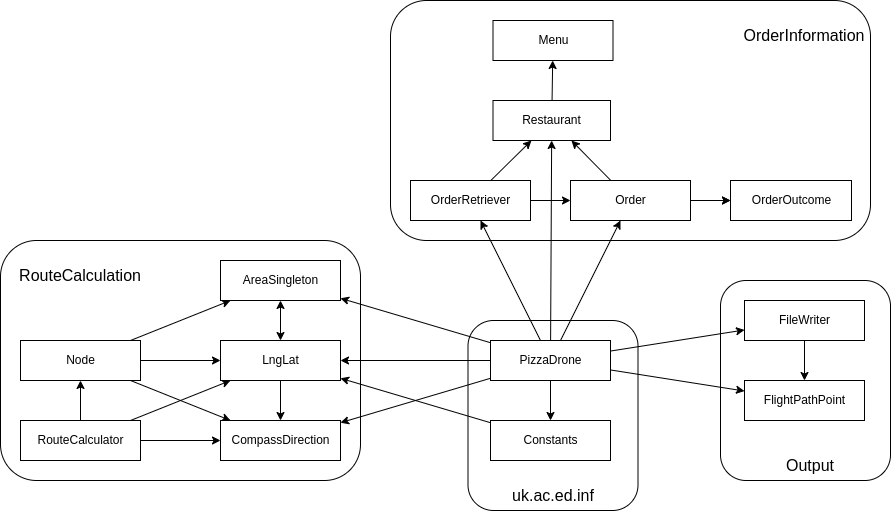

The diagram above was exported from draw.io. Its source (the exported page's mxGraphModel, read from the mxfile embedded in the PNG):
<mxGraphModel dx="2728" dy="2175" grid="1" gridSize="10" guides="1" tooltips="1" connect="1" arrows="1" fold="1" page="1" pageScale="1" pageWidth="827" pageHeight="1169" math="0" shadow="0">
  <root>
    <mxCell id="0" />
    <mxCell id="1" parent="0" />
    <mxCell id="j8cyMOU_VeSLMkmkHa7Y-8" value="" style="rounded=1;whiteSpace=wrap;html=1;" parent="1" vertex="1">
      <mxGeometry x="137.5" y="260" width="170" height="190" as="geometry" />
    </mxCell>
    <mxCell id="j8cyMOU_VeSLMkmkHa7Y-7" value="" style="rounded=1;whiteSpace=wrap;html=1;" parent="1" vertex="1">
      <mxGeometry x="390" y="220" width="170" height="200" as="geometry" />
    </mxCell>
    <mxCell id="j8cyMOU_VeSLMkmkHa7Y-6" value="" style="rounded=1;whiteSpace=wrap;html=1;" parent="1" vertex="1">
      <mxGeometry x="60" y="-60" width="480" height="240" as="geometry" />
    </mxCell>
    <mxCell id="j8cyMOU_VeSLMkmkHa7Y-5" value="" style="rounded=1;whiteSpace=wrap;html=1;" parent="1" vertex="1">
      <mxGeometry x="-330" y="180" width="360" height="240" as="geometry" />
    </mxCell>
    <mxCell id="ToIlYZgasr1mPtRwnKOM-1" value="Menu" style="html=1;" parent="1" vertex="1">
      <mxGeometry x="162.5" y="-40" width="120" height="40" as="geometry" />
    </mxCell>
    <mxCell id="UGSINwvp_ZaR-6rKfzYt-15" style="edgeStyle=none;rounded=0;orthogonalLoop=1;jettySize=auto;html=1;" parent="1" source="ToIlYZgasr1mPtRwnKOM-3" target="ToIlYZgasr1mPtRwnKOM-4" edge="1">
      <mxGeometry relative="1" as="geometry" />
    </mxCell>
    <mxCell id="UGSINwvp_ZaR-6rKfzYt-18" style="edgeStyle=none;rounded=0;orthogonalLoop=1;jettySize=auto;html=1;" parent="1" source="ToIlYZgasr1mPtRwnKOM-3" target="ToIlYZgasr1mPtRwnKOM-5" edge="1">
      <mxGeometry relative="1" as="geometry" />
    </mxCell>
    <mxCell id="UGSINwvp_ZaR-6rKfzYt-29" value="" style="edgeStyle=none;rounded=0;orthogonalLoop=1;jettySize=auto;html=1;" parent="1" source="ToIlYZgasr1mPtRwnKOM-3" target="ToIlYZgasr1mPtRwnKOM-4" edge="1">
      <mxGeometry relative="1" as="geometry" />
    </mxCell>
    <mxCell id="ToIlYZgasr1mPtRwnKOM-3" value="Order" style="html=1;" parent="1" vertex="1">
      <mxGeometry x="240" y="120" width="120" height="40" as="geometry" />
    </mxCell>
    <mxCell id="ToIlYZgasr1mPtRwnKOM-4" value="OrderOutcome" style="html=1;" parent="1" vertex="1">
      <mxGeometry x="400" y="120" width="121" height="40" as="geometry" />
    </mxCell>
    <mxCell id="UGSINwvp_ZaR-6rKfzYt-19" style="edgeStyle=none;rounded=0;orthogonalLoop=1;jettySize=auto;html=1;" parent="1" source="ToIlYZgasr1mPtRwnKOM-5" target="ToIlYZgasr1mPtRwnKOM-1" edge="1">
      <mxGeometry relative="1" as="geometry" />
    </mxCell>
    <mxCell id="ToIlYZgasr1mPtRwnKOM-5" value="Restaurant" style="html=1;" parent="1" vertex="1">
      <mxGeometry x="162.5" y="40" width="117.5" height="40" as="geometry" />
    </mxCell>
    <mxCell id="UGSINwvp_ZaR-6rKfzYt-17" style="edgeStyle=none;rounded=0;orthogonalLoop=1;jettySize=auto;html=1;" parent="1" source="ToIlYZgasr1mPtRwnKOM-6" target="ToIlYZgasr1mPtRwnKOM-7" edge="1">
      <mxGeometry relative="1" as="geometry" />
    </mxCell>
    <mxCell id="ToIlYZgasr1mPtRwnKOM-6" value="FileWriter" style="html=1;" parent="1" vertex="1">
      <mxGeometry x="414" y="240" width="120" height="40" as="geometry" />
    </mxCell>
    <mxCell id="ToIlYZgasr1mPtRwnKOM-7" value="FlightPathPoint" style="html=1;" parent="1" vertex="1">
      <mxGeometry x="414" y="320" width="120" height="40" as="geometry" />
    </mxCell>
    <mxCell id="UGSINwvp_ZaR-6rKfzYt-6" style="edgeStyle=orthogonalEdgeStyle;rounded=0;orthogonalLoop=1;jettySize=auto;html=1;" parent="1" source="ToIlYZgasr1mPtRwnKOM-8" target="ToIlYZgasr1mPtRwnKOM-12" edge="1">
      <mxGeometry relative="1" as="geometry" />
    </mxCell>
    <mxCell id="UGSINwvp_ZaR-6rKfzYt-7" style="rounded=0;orthogonalLoop=1;jettySize=auto;html=1;" parent="1" source="ToIlYZgasr1mPtRwnKOM-8" target="ToIlYZgasr1mPtRwnKOM-10" edge="1">
      <mxGeometry relative="1" as="geometry" />
    </mxCell>
    <mxCell id="eb6hBO_8cDBkl92_aBHS-1" style="rounded=0;orthogonalLoop=1;jettySize=auto;html=1;" parent="1" source="ToIlYZgasr1mPtRwnKOM-8" target="ToIlYZgasr1mPtRwnKOM-42" edge="1">
      <mxGeometry relative="1" as="geometry" />
    </mxCell>
    <mxCell id="ToIlYZgasr1mPtRwnKOM-8" value="Node" style="html=1;" parent="1" vertex="1">
      <mxGeometry x="-310" y="280" width="120" height="40" as="geometry" />
    </mxCell>
    <mxCell id="UGSINwvp_ZaR-6rKfzYt-8" style="edgeStyle=none;rounded=0;orthogonalLoop=1;jettySize=auto;html=1;" parent="1" source="ToIlYZgasr1mPtRwnKOM-9" target="ToIlYZgasr1mPtRwnKOM-8" edge="1">
      <mxGeometry relative="1" as="geometry" />
    </mxCell>
    <mxCell id="UGSINwvp_ZaR-6rKfzYt-9" style="edgeStyle=none;rounded=0;orthogonalLoop=1;jettySize=auto;html=1;" parent="1" source="ToIlYZgasr1mPtRwnKOM-9" target="ToIlYZgasr1mPtRwnKOM-12" edge="1">
      <mxGeometry relative="1" as="geometry" />
    </mxCell>
    <mxCell id="UGSINwvp_ZaR-6rKfzYt-10" style="edgeStyle=none;rounded=0;orthogonalLoop=1;jettySize=auto;html=1;" parent="1" source="ToIlYZgasr1mPtRwnKOM-9" target="ToIlYZgasr1mPtRwnKOM-10" edge="1">
      <mxGeometry relative="1" as="geometry" />
    </mxCell>
    <mxCell id="ToIlYZgasr1mPtRwnKOM-9" value="RouteCalculator" style="html=1;" parent="1" vertex="1">
      <mxGeometry x="-310" y="360" width="120" height="40" as="geometry" />
    </mxCell>
    <mxCell id="ToIlYZgasr1mPtRwnKOM-10" value="CompassDirection" style="html=1;" parent="1" vertex="1">
      <mxGeometry x="-110" y="360" width="120" height="40" as="geometry" />
    </mxCell>
    <mxCell id="j8cyMOU_VeSLMkmkHa7Y-1" style="rounded=0;orthogonalLoop=1;jettySize=auto;html=1;" parent="1" source="ToIlYZgasr1mPtRwnKOM-11" target="ToIlYZgasr1mPtRwnKOM-12" edge="1">
      <mxGeometry relative="1" as="geometry" />
    </mxCell>
    <mxCell id="ToIlYZgasr1mPtRwnKOM-11" value="Constants" style="html=1;" parent="1" vertex="1">
      <mxGeometry x="160" y="360" width="120" height="40" as="geometry" />
    </mxCell>
    <mxCell id="UGSINwvp_ZaR-6rKfzYt-31" style="edgeStyle=none;rounded=0;orthogonalLoop=1;jettySize=auto;html=1;" parent="1" source="ToIlYZgasr1mPtRwnKOM-12" target="ToIlYZgasr1mPtRwnKOM-10" edge="1">
      <mxGeometry relative="1" as="geometry" />
    </mxCell>
    <mxCell id="ToIlYZgasr1mPtRwnKOM-12" value="LngLat" style="html=1;" parent="1" vertex="1">
      <mxGeometry x="-110" y="280" width="120" height="40" as="geometry" />
    </mxCell>
    <mxCell id="UGSINwvp_ZaR-6rKfzYt-21" style="edgeStyle=none;rounded=0;orthogonalLoop=1;jettySize=auto;html=1;" parent="1" source="ToIlYZgasr1mPtRwnKOM-13" target="ToIlYZgasr1mPtRwnKOM-3" edge="1">
      <mxGeometry relative="1" as="geometry" />
    </mxCell>
    <mxCell id="UGSINwvp_ZaR-6rKfzYt-22" style="edgeStyle=none;rounded=0;orthogonalLoop=1;jettySize=auto;html=1;" parent="1" source="ToIlYZgasr1mPtRwnKOM-13" target="ToIlYZgasr1mPtRwnKOM-14" edge="1">
      <mxGeometry relative="1" as="geometry" />
    </mxCell>
    <mxCell id="UGSINwvp_ZaR-6rKfzYt-23" style="edgeStyle=none;rounded=0;orthogonalLoop=1;jettySize=auto;html=1;" parent="1" source="ToIlYZgasr1mPtRwnKOM-13" target="ToIlYZgasr1mPtRwnKOM-6" edge="1">
      <mxGeometry relative="1" as="geometry" />
    </mxCell>
    <mxCell id="UGSINwvp_ZaR-6rKfzYt-24" style="edgeStyle=none;rounded=0;orthogonalLoop=1;jettySize=auto;html=1;" parent="1" source="ToIlYZgasr1mPtRwnKOM-13" target="ToIlYZgasr1mPtRwnKOM-7" edge="1">
      <mxGeometry relative="1" as="geometry" />
    </mxCell>
    <mxCell id="UGSINwvp_ZaR-6rKfzYt-25" style="edgeStyle=none;rounded=0;orthogonalLoop=1;jettySize=auto;html=1;" parent="1" source="ToIlYZgasr1mPtRwnKOM-13" target="ToIlYZgasr1mPtRwnKOM-42" edge="1">
      <mxGeometry relative="1" as="geometry" />
    </mxCell>
    <mxCell id="UGSINwvp_ZaR-6rKfzYt-26" style="edgeStyle=none;rounded=0;orthogonalLoop=1;jettySize=auto;html=1;" parent="1" source="ToIlYZgasr1mPtRwnKOM-13" target="ToIlYZgasr1mPtRwnKOM-12" edge="1">
      <mxGeometry relative="1" as="geometry" />
    </mxCell>
    <mxCell id="UGSINwvp_ZaR-6rKfzYt-27" style="edgeStyle=none;rounded=0;orthogonalLoop=1;jettySize=auto;html=1;" parent="1" source="ToIlYZgasr1mPtRwnKOM-13" target="ToIlYZgasr1mPtRwnKOM-10" edge="1">
      <mxGeometry relative="1" as="geometry" />
    </mxCell>
    <mxCell id="UGSINwvp_ZaR-6rKfzYt-28" style="edgeStyle=none;rounded=0;orthogonalLoop=1;jettySize=auto;html=1;" parent="1" source="ToIlYZgasr1mPtRwnKOM-13" target="ToIlYZgasr1mPtRwnKOM-11" edge="1">
      <mxGeometry relative="1" as="geometry" />
    </mxCell>
    <mxCell id="K06QSJV8tmYj7syHDCr5-1" style="rounded=0;orthogonalLoop=1;jettySize=auto;html=1;" edge="1" parent="1" source="ToIlYZgasr1mPtRwnKOM-13" target="ToIlYZgasr1mPtRwnKOM-5">
      <mxGeometry relative="1" as="geometry" />
    </mxCell>
    <mxCell id="ToIlYZgasr1mPtRwnKOM-13" value="PizzaDrone&lt;span style=&quot;color: rgba(0, 0, 0, 0); font-family: monospace; font-size: 0px; text-align: start;&quot;&gt;%3CmxGraphModel%3E%3Croot%3E%3CmxCell%20id%3D%220%22%2F%3E%3CmxCell%20id%3D%221%22%20parent%3D%220%22%2F%3E%3CmxCell%20id%3D%222%22%20value%3D%22Menu%22%20style%3D%22html%3D1%3B%22%20vertex%3D%221%22%20parent%3D%221%22%3E%3CmxGeometry%20x%3D%22170%22%20y%3D%22520%22%20width%3D%22110%22%20height%3D%2250%22%20as%3D%22geometry%22%2F%3E%3C%2FmxCell%3E%3C%2Froot%3E%3C%2FmxGraphModel%3E&lt;/span&gt;" style="html=1;" parent="1" vertex="1">
      <mxGeometry x="160" y="280" width="120" height="40" as="geometry" />
    </mxCell>
    <mxCell id="j8cyMOU_VeSLMkmkHa7Y-2" style="edgeStyle=none;rounded=0;orthogonalLoop=1;jettySize=auto;html=1;" parent="1" source="ToIlYZgasr1mPtRwnKOM-14" target="ToIlYZgasr1mPtRwnKOM-3" edge="1">
      <mxGeometry relative="1" as="geometry" />
    </mxCell>
    <mxCell id="j8cyMOU_VeSLMkmkHa7Y-3" style="edgeStyle=none;rounded=0;orthogonalLoop=1;jettySize=auto;html=1;" parent="1" source="ToIlYZgasr1mPtRwnKOM-14" target="ToIlYZgasr1mPtRwnKOM-5" edge="1">
      <mxGeometry relative="1" as="geometry" />
    </mxCell>
    <mxCell id="ToIlYZgasr1mPtRwnKOM-14" value="OrderRetriever" style="html=1;" parent="1" vertex="1">
      <mxGeometry x="80" y="120" width="120" height="40" as="geometry" />
    </mxCell>
    <mxCell id="UGSINwvp_ZaR-6rKfzYt-32" style="edgeStyle=none;rounded=0;orthogonalLoop=1;jettySize=auto;html=1;startArrow=classic;startFill=1;" parent="1" source="ToIlYZgasr1mPtRwnKOM-42" target="ToIlYZgasr1mPtRwnKOM-12" edge="1">
      <mxGeometry relative="1" as="geometry" />
    </mxCell>
    <mxCell id="ToIlYZgasr1mPtRwnKOM-42" value="AreaSingleton" style="html=1;" parent="1" vertex="1">
      <mxGeometry x="-110" y="200" width="120" height="40" as="geometry" />
    </mxCell>
    <mxCell id="j8cyMOU_VeSLMkmkHa7Y-9" value="OrderInformation" style="text;html=1;strokeColor=none;fillColor=none;align=center;verticalAlign=middle;whiteSpace=wrap;rounded=0;fontSize=16;" parent="1" vertex="1">
      <mxGeometry x="444" y="-40" width="60" height="30" as="geometry" />
    </mxCell>
    <mxCell id="j8cyMOU_VeSLMkmkHa7Y-10" value="RouteCalculation" style="text;html=1;strokeColor=none;fillColor=none;align=center;verticalAlign=middle;whiteSpace=wrap;rounded=0;fontSize=16;" parent="1" vertex="1">
      <mxGeometry x="-280" y="200" width="60" height="30" as="geometry" />
    </mxCell>
    <mxCell id="j8cyMOU_VeSLMkmkHa7Y-11" value="uk.ac.ed.inf" style="text;html=1;strokeColor=none;fillColor=none;align=center;verticalAlign=middle;whiteSpace=wrap;rounded=0;fontSize=16;" parent="1" vertex="1">
      <mxGeometry x="192.5" y="420" width="60" height="30" as="geometry" />
    </mxCell>
    <mxCell id="j8cyMOU_VeSLMkmkHa7Y-12" value="Output" style="text;html=1;strokeColor=none;fillColor=none;align=center;verticalAlign=middle;whiteSpace=wrap;rounded=0;fontSize=16;" parent="1" vertex="1">
      <mxGeometry x="450" y="390" width="60" height="30" as="geometry" />
    </mxCell>
  </root>
</mxGraphModel>